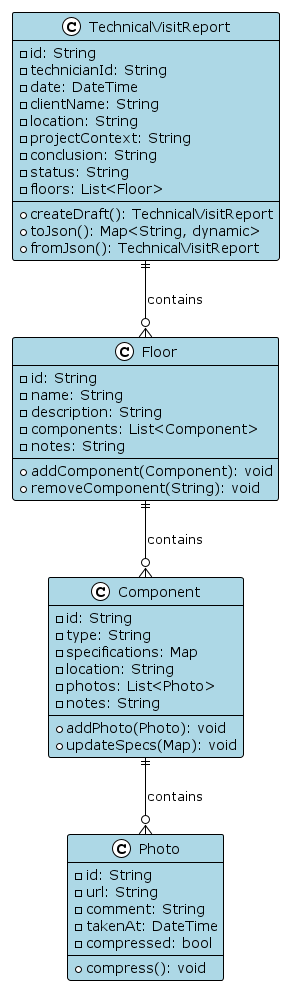

The diagram above was rendered by PlantUML. Its source (embedded in the PNG):
@startuml
!theme plain
skinparam class {
  BackgroundColor lightblue
  BorderColor black
  ArrowColor black
}

class TechnicalVisitReport {
  - id: String
  - technicianId: String  
  - date: DateTime
  - clientName: String
  - location: String
  - projectContext: String
  - conclusion: String
  - status: String
  - floors: List<Floor>
  + createDraft(): TechnicalVisitReport
  + toJson(): Map<String, dynamic>
  + fromJson(): TechnicalVisitReport
}

class Floor {
  - id: String
  - name: String
  - description: String
  - components: List<Component>
  - notes: String
  + addComponent(Component): void
  + removeComponent(String): void
}

class Component {
  - id: String
  - type: String
  - specifications: Map
  - location: String
  - photos: List<Photo>
  - notes: String
  + addPhoto(Photo): void
  + updateSpecs(Map): void
}

class Photo {
  - id: String
  - url: String
  - comment: String
  - takenAt: DateTime
  - compressed: bool
  + compress(): void
}

TechnicalVisitReport ||--o{ Floor : contains
Floor ||--o{ Component : contains
Component ||--o{ Photo : contains

@enduml